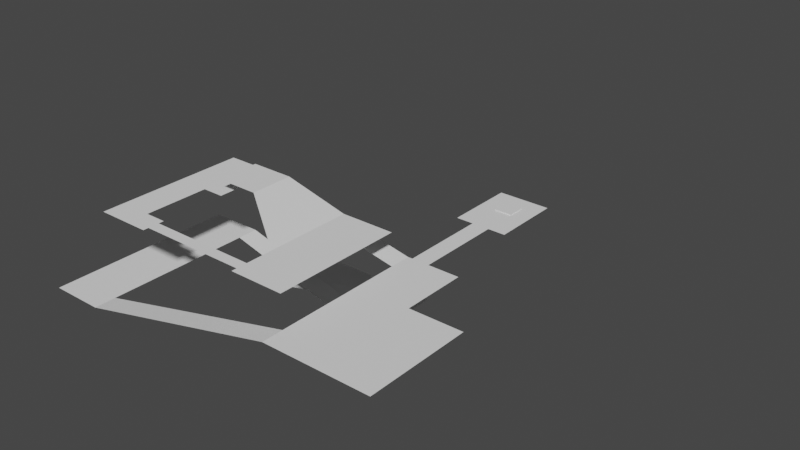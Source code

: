 # Source: 01_level.blend  (saved by Blender 2.90.8; exported with 4.5.12 LTS)
import bpy
from mathutils import Matrix  # noqa: F401  (used for matrix-valued properties, if any)

bpy.ops.wm.read_factory_settings(use_empty=True)
scene = bpy.context.scene
scene.name = 'Scene'

# ---- collections
col_collection = bpy.data.collections.new('Collection'); scene.collection.children.link(col_collection)

# ---- world
world_world = bpy.data.worlds.new('World'); scene.world = world_world
world_world.use_nodes = True; world_world.node_tree.nodes.clear()
_N = world_world.node_tree.nodes; _L = world_world.node_tree.links
n0 = _N.new('ShaderNodeOutputWorld'); n0.name = 'World Output'; n0.location = (300, 300)
n1 = _N.new('ShaderNodeBackground'); n1.name = 'Background'; n1.location = (10, 300)
n1.inputs[0].default_value = (0.05088, 0.05088, 0.05088, 1.0)
_L.new(n1.outputs[0], n0.inputs[0])
n0.is_active_output = True
world_world.color = (0.05088, 0.05088, 0.05088)
world_world.use_sun_shadow = False
world_world.sun_shadow_jitter_overblur = 0.0

# ---- meshes
me_plane = bpy.data.meshes.new('Plane')
me_plane.from_pydata([(-1.0, -1.0, 0.0), (1.0, -1.0, 0.0), (-1.0, 1.0, 0.0), (1.0, 1.0, 0.0), (-3.0, -1.0, 0.0), (-3.0, 1.0, 0.0), (-1.0, 3.0, 0.0), (1.0, 3.0, 0.0), (-3.0, 3.0, 0.0), (-1.0, -5.0, 0.0), (1.0, -5.0, 0.0), (-3.0, -5.0, 0.0), (3.0, -1.0, 0.0), (3.0, 1.0, 0.0), (3.0, 3.0, 0.0), (3.0, -5.0, 0.0), (-1.0, 1.0, 0.1117), (-1.0, -1.0, 0.1117), (1.0, -1.0, 0.1117), (1.0, 1.0, 0.1117), (-1.0, -10.0, 0.0), (1.0, -10.0, 0.0), (-1.0, -15.0, 0.0), (1.0, -15.0, 0.0), (-1.0, -20.0, 0.0), (1.0, -20.0, 0.0), (-1.0, -25.0, 0.0), (1.0, -25.0, 0.0), (5.0, -20.0, 0.0), (5.0, -25.0, 0.0), (-8.0, -20.0, 0.0), (-8.0, -25.0, 0.0), (-10.0, -20.0, 0.0), (-10.0, -25.0, 0.0), (-8.0, -27.0, 0.0), (-10.0, -27.0, 0.0), (1.0, -25.0, 2.0), (1.0, -27.0, 2.0), (5.0, -25.0, 2.0), (5.0, -27.0, 2.0), (1.0, -29.0, 2.0), (5.0, -29.0, 2.0), (-10.0, -27.0, 5.0), (-10.0, -29.0, 5.0), (-15.0, -27.0, 5.0), (-15.0, -29.0, 5.0), (-10.0, -43.0, 5.0), (-15.0, -43.0, 5.0), (-10.0, -45.0, 5.0), (-15.0, -45.0, 5.0), (10.0, -43.0, 10.0), (10.0, -45.0, 10.0), (15.0, -43.0, 10.0), (15.0, -45.0, 10.0), (20.0, -43.0, 10.0), (20.0, -45.0, 10.0), (10.0, -35.0, 10.0), (15.0, -35.0, 10.0), (20.0, -35.0, 10.0), (10.0, -31.0, 10.0), (15.0, -31.0, 10.0), (10.0, -29.0, 10.0), (15.0, -29.0, 10.0), (-5.0, -31.0, 13.0), (-5.0, -29.0, 13.0), (-7.0, -31.0, 13.0), (-7.0, -29.0, 13.0), (-10.0, -31.0, 13.0), (-10.0, -29.0, 13.0), (-5.0, -35.0, 13.0), (-7.0, -35.0, 13.0), (-10.0, -35.0, 13.0), (-7.0, -41.0, 13.0), (-10.0, -41.0, 13.0), (-7.0, -41.5, 13.0), (-10.0, -41.5, 13.0), (-7.0, -42.5, 13.0), (-10.0, -42.5, 13.0), (-7.0, -43.0, 13.0), (-10.0, -43.0, 13.0), (-5.0, -41.0, 13.0), (-5.0, -41.5, 13.0), (-5.0, -42.5, 13.0), (-5.0, -43.0, 13.0), (5.0, -41.5, 13.0), (5.0, -42.5, 13.0), (10.0, -41.5, 13.0), (10.0, -42.5, 13.0), (5.0, -41.0, 13.0), (10.0, -41.0, 13.0), (5.0, -43.0, 13.0), (10.0, -43.0, 13.0), (5.0, -39.0, 13.0), (10.0, -39.0, 13.0), (5.0, -31.0, 13.0), (10.0, -31.0, 13.0), (-1.0, -35.0, 14.5), (-1.0, -31.0, 14.5), (-5.0, -35.0, 14.5), (-5.0, -31.0, 14.5)], [], [(0, 1, 18, 17), (0, 2, 5, 4), (2, 3, 7, 6), (5, 2, 6, 8), (1, 0, 9, 10), (11, 9, 0, 4), (1, 10, 15, 12), (7, 3, 13, 14), (3, 1, 12, 13), (17, 18, 19, 16), (1, 3, 19, 18), (2, 0, 17, 16), (3, 2, 16, 19), (10, 9, 20, 21), (21, 20, 22, 23), (23, 22, 24, 25), (25, 24, 26, 27), (25, 27, 29, 28), (26, 24, 30, 31), (31, 30, 32, 33), (31, 33, 35, 34), (31, 34, 37, 36), (36, 37, 39, 38), (39, 37, 40, 41), (40, 37, 42, 43), (43, 42, 44, 45), (43, 45, 47, 46), (46, 47, 49, 48), (46, 48, 51, 50), (50, 51, 53, 52), (52, 53, 55, 54), (52, 54, 58, 57), (50, 52, 57, 56), (56, 57, 60, 59), (59, 60, 62, 61), (59, 61, 64, 63), (63, 64, 66, 65), (65, 66, 68, 67), (65, 67, 71, 70), (63, 65, 70, 69), (70, 71, 73, 72), (72, 73, 75, 74), (74, 75, 77, 76), (76, 77, 79, 78), (76, 78, 83, 82), (74, 76, 82, 81), (72, 74, 81, 80), (81, 82, 85, 84), (84, 85, 87, 86), (84, 86, 89, 88), (87, 85, 90, 91), (88, 89, 93, 92), (92, 93, 95, 94), (92, 94, 97, 96), (96, 97, 99, 98)])
_uv = me_plane.uv_layers.new(name='UVMap')
_uv.uv.foreach_set('vector', [0.0, 0.0, 1.0, 0.0, 1.0, 0.0, 0.0, 0.0, 0.0, 0.0, 0.0, 1.0, 0.0, 1.0, 0.0, 0.0, 0.0, 1.0, 1.0, 1.0, 1.0, 1.0, 0.0, 1.0, 0.0, 1.0, 0.0, 1.0, 0.0, 1.0, 0.0, 0.0, 1.0, 0.0, 0.0, 0.0, 0.0, 0.0, 0.0, 0.0, 0.0, 0.0, 0.0, 0.0, 0.0, 0.0, 0.0, 0.0, 1.0, 0.0, 0.0, 0.0, 0.0, 0.0, 1.0, 0.0, 1.0, 1.0, 1.0, 1.0, 1.0, 1.0, 1.0, 1.0, 1.0, 1.0, 1.0, 0.0, 1.0, 0.0, 1.0, 1.0, 0.0, 0.0, 1.0, 0.0, 1.0, 1.0, 0.0, 1.0, 1.0, 0.0, 1.0, 1.0, 1.0, 1.0, 1.0, 0.0, 0.0, 1.0, 0.0, 0.0, 0.0, 0.0, 0.0, 1.0, 1.0, 1.0, 0.0, 1.0, 0.0, 1.0, 1.0, 1.0, 0.0, 0.0, 0.0, 0.0, 0.0, 0.0, 0.0, 0.0, 0.0, 0.0, 0.0, 0.0, 0.0, 0.0, 0.0, 0.0, 0.0, 0.0, 0.0, 0.0, 0.0, 0.0, 0.0, 0.0, 0.0, 0.0, 0.0, 0.0, 0.0, 0.0, 0.0, 0.0, 0.0, 0.0, 0.0, 0.0, 0.0, 0.0, 0.0, 0.0, 0.0, 0.0, 0.0, 0.0, 0.0, 0.0, 0.0, 0.0, 0.0, 0.0, 0.0, 0.0, 0.0, 0.0, 0.0, 0.0, 0.0, 0.0, 0.0, 0.0, 0.0, 0.0, 0.0, 0.0, 0.0, 0.0, 0.0, 0.0, 0.0, 0.0, 0.0, 0.0, 0.0, 0.0, 0.0, 0.0, 0.0, 0.0, 0.0, 0.0, 0.0, 0.0, 0.0, 0.0, 0.0, 0.0, 0.0, 0.0, 0.0, 0.0, 0.0, 0.0, 0.0, 0.0, 0.0, 0.0, 0.0, 0.0, 0.0, 0.0, 0.0, 0.0, 0.0, 0.0, 0.0, 0.0, 0.0, 0.0, 0.0, 0.0, 0.0, 0.0, 0.0, 0.0, 0.0, 0.0, 0.0, 0.0, 0.0, 0.0, 0.0, 0.0, 0.0, 0.0, 0.0, 0.0, 0.0, 0.0, 0.0, 0.0, 0.0, 0.0, 0.0, 0.0, 0.0, 0.0, 0.0, 0.0, 0.0, 0.0, 0.0, 0.0, 0.0, 0.0, 0.0, 0.0, 0.0, 0.0, 0.0, 0.0, 0.0, 0.0, 0.0, 0.0, 0.0, 0.0, 0.0, 0.0, 0.0, 0.0, 0.0, 0.0, 0.0, 0.0, 0.0, 0.0, 0.0, 0.0, 0.0, 0.0, 0.0, 0.0, 0.0, 0.0, 0.0, 0.0, 0.0, 0.0, 0.0, 0.0, 0.0, 0.0, 0.0, 0.0, 0.0, 0.0, 0.0, 0.0, 0.0, 0.0, 0.0, 0.0, 0.0, 0.0, 0.0, 0.0, 0.0, 0.0, 0.0, 0.0, 0.0, 0.0, 0.0, 0.0, 0.0, 0.0, 0.0, 0.0, 0.0, 0.0, 0.0, 0.0, 0.0, 0.0, 0.0, 0.0, 0.0, 0.0, 0.0, 0.0, 0.0, 0.0, 0.0, 0.0, 0.0, 0.0, 0.0, 0.0, 0.0, 0.0, 0.0, 0.0, 0.0, 0.0, 0.0, 0.0, 0.0, 0.0, 0.0, 0.0, 0.0, 0.0, 0.0, 0.0, 0.0, 0.0, 0.0, 0.0, 0.0, 0.0, 0.0, 0.0, 0.0, 0.0, 0.0, 0.0, 0.0, 0.0, 0.0, 0.0, 0.0, 0.0, 0.0, 0.0, 0.0, 0.0, 0.0, 0.0, 0.0, 0.0, 0.0, 0.0, 0.0, 0.0, 0.0, 0.0, 0.0, 0.0, 0.0, 0.0, 0.0, 0.0, 0.0, 0.0, 0.0, 0.0, 0.0, 0.0, 0.0, 0.0, 0.0, 0.0, 0.0, 0.0, 0.0, 0.0, 0.0, 0.0, 0.0, 0.0, 0.0, 0.0, 0.0, 0.0, 0.0, 0.0, 0.0, 0.0, 0.0, 0.0, 0.0, 0.0, 0.0, 0.0, 0.0, 0.0, 0.0, 0.0, 0.0, 0.0, 0.0, 0.0, 0.0, 0.0, 0.0, 0.0, 0.0, 0.0, 0.0, 0.0, 0.0, 0.0, 0.0, 0.0, 0.0, 0.0])
me_plane.use_remesh_fix_poles = True
me_plane.use_remesh_preserve_attributes = False
me_plane.use_mirror_vertex_groups = False
me_plane.update()

# ---- objects
ob_plane = bpy.data.objects.new('Plane', me_plane)

# ---- transforms, parenting, visibility, modifiers, constraints
ob_plane.location = (0.0, 0.0, 0.0)
ob_plane.scale = (2.0, 2.0, 2.0)
ob_plane.lineart.crease_threshold = 0.0

# ---- collection membership
col_collection.objects.link(ob_plane)

# ---- scene / render settings (as saved in the file)
scene.frame_start = 1; scene.frame_end = 250; scene.frame_set(1)
scene.render.engine = 'BLENDER_EEVEE_NEXT'
scene.cycles.use_denoising = False
scene.cycles.samples = 128
scene.cycles.sampling_pattern = 'TABULATED_SOBOL'
scene.cycles.use_adaptive_sampling = False
scene.cycles.use_light_tree = False
scene.view_settings.view_transform = 'Filmic'
bpy.context.view_layer.update()

# ---- added for rendering (the .blend has no active camera and no usable light): camera, sun
cam_auto = bpy.data.cameras.new('AutoCamera')
cam_auto.lens = 50.0
cam_auto.sensor_width = 36.0
cam_auto.clip_end = 1985.84
ob_auto_camera = bpy.data.objects.new('AutoCamera', cam_auto)
scene.collection.objects.link(ob_auto_camera)
ob_auto_camera.location = (118.154, -177.785, 105.023)
ob_auto_camera.rotation_euler = (1.09748, -7.21219e-08, 0.694738)
scene.camera = ob_auto_camera
light_auto_sun = bpy.data.lights.new('AutoSun', 'SUN')
light_auto_sun.energy = 3.0
light_auto_sun.angle = 0.0523599
ob_auto_sun = bpy.data.objects.new('AutoSun', light_auto_sun)
scene.collection.objects.link(ob_auto_sun)
ob_auto_sun.rotation_euler = (0.872665, 0.174533, 0.523599)
bpy.context.view_layer.update()
